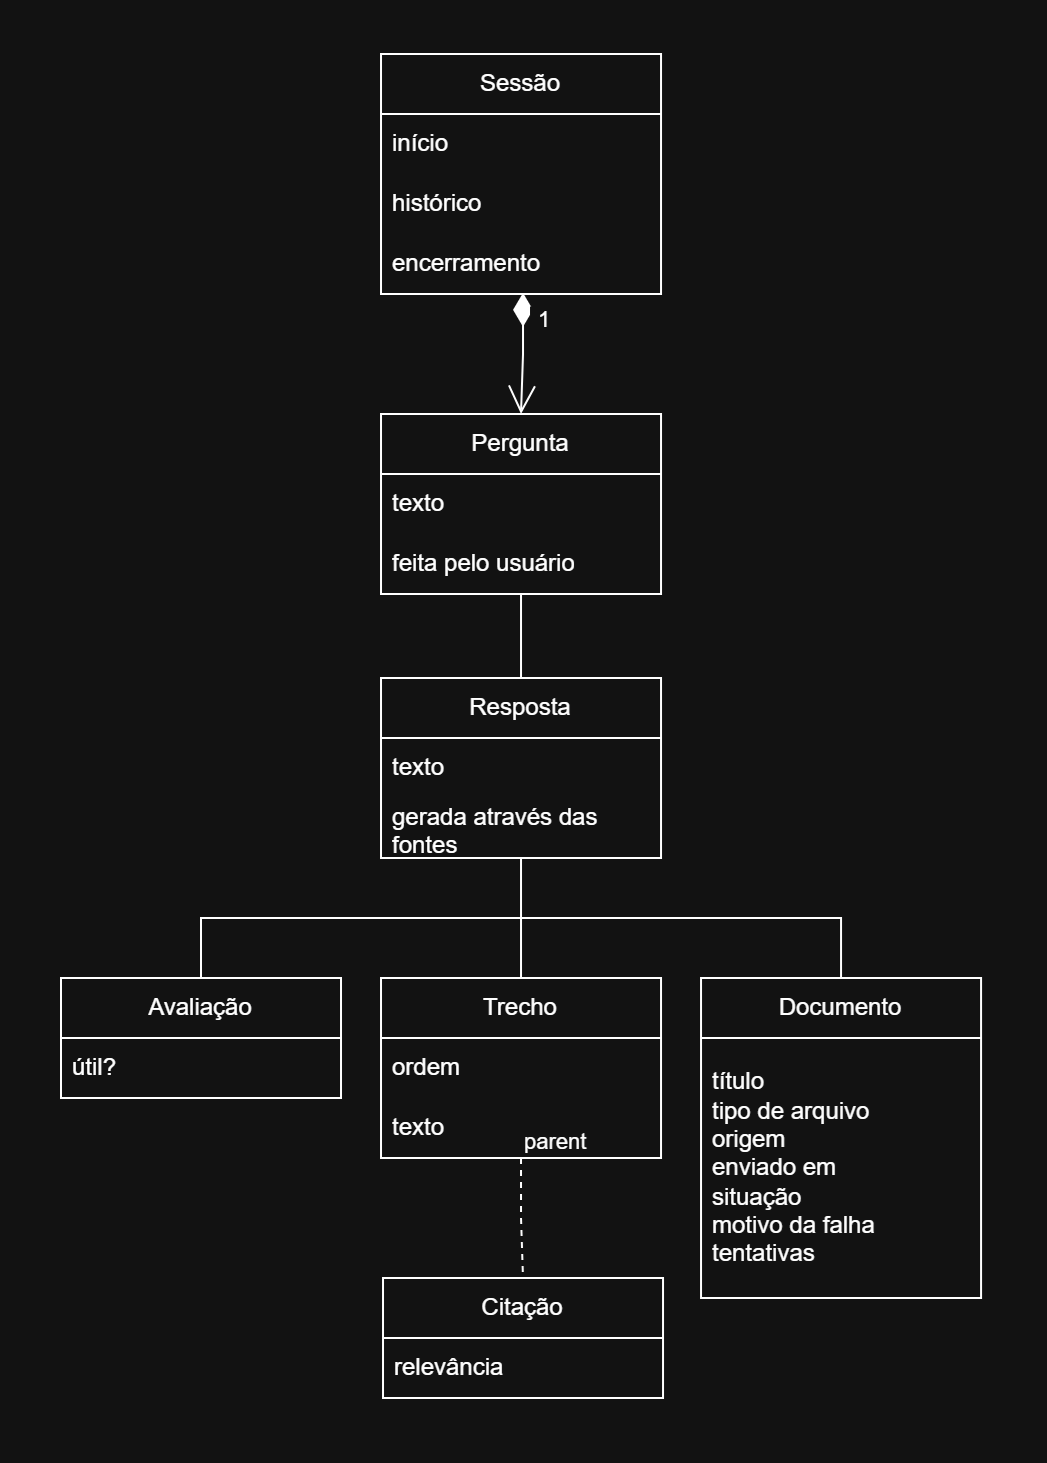

The diagram above was exported from draw.io. Its source (the exported page's mxGraphModel, read from the mxfile embedded in the PNG):
<mxGraphModel dx="1981" dy="1081" grid="1" gridSize="10" guides="1" tooltips="1" connect="1" arrows="1" fold="1" page="1" pageScale="1" pageWidth="827" pageHeight="1169" math="0" shadow="0">
  <root>
    <mxCell id="0" />
    <mxCell id="1" parent="0" />
    <mxCell id="6VZBDg5xcw0Gvs42XiQ0-1" parent="1" style="swimlane;fontStyle=0;childLayout=stackLayout;horizontal=1;startSize=30;horizontalStack=0;resizeParent=1;resizeParentMax=0;resizeLast=0;collapsible=1;marginBottom=0;whiteSpace=wrap;html=1;" value="Sessão" vertex="1">
      <mxGeometry height="120" width="140" x="344" y="220" as="geometry" />
    </mxCell>
    <mxCell id="6VZBDg5xcw0Gvs42XiQ0-2" parent="6VZBDg5xcw0Gvs42XiQ0-1" style="text;strokeColor=none;fillColor=none;align=left;verticalAlign=middle;spacingLeft=4;spacingRight=4;overflow=hidden;points=[[0,0.5],[1,0.5]];portConstraint=eastwest;rotatable=0;whiteSpace=wrap;html=1;" value="início" vertex="1">
      <mxGeometry height="30" width="140" y="30" as="geometry" />
    </mxCell>
    <mxCell id="6VZBDg5xcw0Gvs42XiQ0-3" parent="6VZBDg5xcw0Gvs42XiQ0-1" style="text;strokeColor=none;fillColor=none;align=left;verticalAlign=middle;spacingLeft=4;spacingRight=4;overflow=hidden;points=[[0,0.5],[1,0.5]];portConstraint=eastwest;rotatable=0;whiteSpace=wrap;html=1;" value="histórico" vertex="1">
      <mxGeometry height="30" width="140" y="60" as="geometry" />
    </mxCell>
    <mxCell id="6VZBDg5xcw0Gvs42XiQ0-4" parent="6VZBDg5xcw0Gvs42XiQ0-1" style="text;strokeColor=none;fillColor=none;align=left;verticalAlign=middle;spacingLeft=4;spacingRight=4;overflow=hidden;points=[[0,0.5],[1,0.5]];portConstraint=eastwest;rotatable=0;whiteSpace=wrap;html=1;" value="encerramento" vertex="1">
      <mxGeometry height="30" width="140" y="90" as="geometry" />
    </mxCell>
    <mxCell id="6VZBDg5xcw0Gvs42XiQ0-5" parent="1" style="swimlane;fontStyle=0;childLayout=stackLayout;horizontal=1;startSize=30;horizontalStack=0;resizeParent=1;resizeParentMax=0;resizeLast=0;collapsible=1;marginBottom=0;whiteSpace=wrap;html=1;" value="Pergunta" vertex="1">
      <mxGeometry height="90" width="140" x="344" y="400" as="geometry" />
    </mxCell>
    <mxCell id="6VZBDg5xcw0Gvs42XiQ0-6" parent="6VZBDg5xcw0Gvs42XiQ0-5" style="text;strokeColor=none;fillColor=none;align=left;verticalAlign=middle;spacingLeft=4;spacingRight=4;overflow=hidden;points=[[0,0.5],[1,0.5]];portConstraint=eastwest;rotatable=0;whiteSpace=wrap;html=1;" value="texto" vertex="1">
      <mxGeometry height="30" width="140" y="30" as="geometry" />
    </mxCell>
    <mxCell id="6VZBDg5xcw0Gvs42XiQ0-7" parent="6VZBDg5xcw0Gvs42XiQ0-5" style="text;strokeColor=none;fillColor=none;align=left;verticalAlign=middle;spacingLeft=4;spacingRight=4;overflow=hidden;points=[[0,0.5],[1,0.5]];portConstraint=eastwest;rotatable=0;whiteSpace=wrap;html=1;" value="feita pelo usuário" vertex="1">
      <mxGeometry height="30" width="140" y="60" as="geometry" />
    </mxCell>
    <mxCell id="6VZBDg5xcw0Gvs42XiQ0-9" parent="1" style="swimlane;fontStyle=0;childLayout=stackLayout;horizontal=1;startSize=30;horizontalStack=0;resizeParent=1;resizeParentMax=0;resizeLast=0;collapsible=1;marginBottom=0;whiteSpace=wrap;html=1;" value="Resposta" vertex="1">
      <mxGeometry height="90" width="140" x="344" y="532" as="geometry" />
    </mxCell>
    <mxCell id="6VZBDg5xcw0Gvs42XiQ0-10" parent="6VZBDg5xcw0Gvs42XiQ0-9" style="text;strokeColor=none;fillColor=none;align=left;verticalAlign=middle;spacingLeft=4;spacingRight=4;overflow=hidden;points=[[0,0.5],[1,0.5]];portConstraint=eastwest;rotatable=0;whiteSpace=wrap;html=1;" value="texto" vertex="1">
      <mxGeometry height="30" width="140" y="30" as="geometry" />
    </mxCell>
    <mxCell id="6VZBDg5xcw0Gvs42XiQ0-11" parent="6VZBDg5xcw0Gvs42XiQ0-9" style="text;strokeColor=none;fillColor=none;align=left;verticalAlign=middle;spacingLeft=4;spacingRight=4;overflow=hidden;points=[[0,0.5],[1,0.5]];portConstraint=eastwest;rotatable=0;whiteSpace=wrap;html=1;" value="gerada através das fontes" vertex="1">
      <mxGeometry height="30" width="140" y="60" as="geometry" />
    </mxCell>
    <mxCell id="6VZBDg5xcw0Gvs42XiQ0-21" parent="1" style="swimlane;fontStyle=0;childLayout=stackLayout;horizontal=1;startSize=30;horizontalStack=0;resizeParent=1;resizeParentMax=0;resizeLast=0;collapsible=1;marginBottom=0;whiteSpace=wrap;html=1;" value="Avaliação" vertex="1">
      <mxGeometry height="60" width="140" x="184" y="682" as="geometry" />
    </mxCell>
    <mxCell id="6VZBDg5xcw0Gvs42XiQ0-22" parent="6VZBDg5xcw0Gvs42XiQ0-21" style="text;strokeColor=none;fillColor=none;align=left;verticalAlign=middle;spacingLeft=4;spacingRight=4;overflow=hidden;points=[[0,0.5],[1,0.5]];portConstraint=eastwest;rotatable=0;whiteSpace=wrap;html=1;" value="útil?" vertex="1">
      <mxGeometry height="30" width="140" y="30" as="geometry" />
    </mxCell>
    <mxCell id="6VZBDg5xcw0Gvs42XiQ0-25" parent="1" style="swimlane;fontStyle=0;childLayout=stackLayout;horizontal=1;startSize=30;horizontalStack=0;resizeParent=1;resizeParentMax=0;resizeLast=0;collapsible=1;marginBottom=0;whiteSpace=wrap;html=1;" value="Trecho" vertex="1">
      <mxGeometry height="90" width="140" x="344" y="682" as="geometry" />
    </mxCell>
    <mxCell id="6VZBDg5xcw0Gvs42XiQ0-26" parent="6VZBDg5xcw0Gvs42XiQ0-25" style="text;strokeColor=none;fillColor=none;align=left;verticalAlign=middle;spacingLeft=4;spacingRight=4;overflow=hidden;points=[[0,0.5],[1,0.5]];portConstraint=eastwest;rotatable=0;whiteSpace=wrap;html=1;" value="ordem" vertex="1">
      <mxGeometry height="30" width="140" y="30" as="geometry" />
    </mxCell>
    <mxCell id="6VZBDg5xcw0Gvs42XiQ0-27" parent="6VZBDg5xcw0Gvs42XiQ0-25" style="text;strokeColor=none;fillColor=none;align=left;verticalAlign=middle;spacingLeft=4;spacingRight=4;overflow=hidden;points=[[0,0.5],[1,0.5]];portConstraint=eastwest;rotatable=0;whiteSpace=wrap;html=1;" value="texto" vertex="1">
      <mxGeometry height="30" width="140" y="60" as="geometry" />
    </mxCell>
    <mxCell id="6VZBDg5xcw0Gvs42XiQ0-29" parent="1" style="swimlane;fontStyle=0;childLayout=stackLayout;horizontal=1;startSize=30;horizontalStack=0;resizeParent=1;resizeParentMax=0;resizeLast=0;collapsible=1;marginBottom=0;whiteSpace=wrap;html=1;" value="Documento" vertex="1">
      <mxGeometry height="160" width="140" x="504" y="682" as="geometry" />
    </mxCell>
    <mxCell id="6VZBDg5xcw0Gvs42XiQ0-30" parent="6VZBDg5xcw0Gvs42XiQ0-29" style="text;strokeColor=none;fillColor=none;align=left;verticalAlign=middle;spacingLeft=4;spacingRight=4;overflow=hidden;points=[[0,0.5],[1,0.5]];portConstraint=eastwest;rotatable=0;whiteSpace=wrap;html=1;spacingBottom=1;" value="título&lt;div&gt;tipo de arquivo&lt;/div&gt;&lt;div&gt;origem&lt;/div&gt;&lt;div&gt;enviado em&lt;/div&gt;&lt;div&gt;situação&lt;/div&gt;&lt;div&gt;motivo da falha&lt;/div&gt;&lt;div&gt;tentativas&lt;/div&gt;" vertex="1">
      <mxGeometry height="130" width="140" y="30" as="geometry" />
    </mxCell>
    <mxCell id="6VZBDg5xcw0Gvs42XiQ0-33" parent="1" style="swimlane;fontStyle=0;childLayout=stackLayout;horizontal=1;startSize=30;horizontalStack=0;resizeParent=1;resizeParentMax=0;resizeLast=0;collapsible=1;marginBottom=0;whiteSpace=wrap;html=1;" value="Citação" vertex="1">
      <mxGeometry height="60" width="140" x="345" y="832" as="geometry" />
    </mxCell>
    <mxCell id="6VZBDg5xcw0Gvs42XiQ0-34" parent="6VZBDg5xcw0Gvs42XiQ0-33" style="text;strokeColor=none;fillColor=none;align=left;verticalAlign=middle;spacingLeft=4;spacingRight=4;overflow=hidden;points=[[0,0.5],[1,0.5]];portConstraint=eastwest;rotatable=0;whiteSpace=wrap;html=1;" value="relevância" vertex="1">
      <mxGeometry height="30" width="140" y="30" as="geometry" />
    </mxCell>
    <mxCell id="6VZBDg5xcw0Gvs42XiQ0-42" edge="1" parent="1" style="endArrow=open;html=1;endSize=12;startArrow=diamondThin;startSize=14;startFill=1;edgeStyle=orthogonalEdgeStyle;align=left;verticalAlign=bottom;rounded=0;defaultLabelBackgroundColor=page;labelPadding=0 4;exitX=0.435;exitY=0.981;exitDx=0;exitDy=0;exitPerimeter=0;entryX=0.5;entryY=0;entryDx=0;entryDy=0;" target="6VZBDg5xcw0Gvs42XiQ0-5" value="1">
      <mxGeometry relative="1" x="-0.2669" y="6" as="geometry">
        <mxPoint as="offset" />
        <mxPoint x="414.9999999999999" y="339.43" as="sourcePoint" />
        <mxPoint x="674.1" y="290" as="targetPoint" />
      </mxGeometry>
    </mxCell>
    <mxCell id="6VZBDg5xcw0Gvs42XiQ0-43" edge="1" parent="1" source="6VZBDg5xcw0Gvs42XiQ0-5" style="endArrow=none;html=1;edgeStyle=orthogonalEdgeStyle;rounded=0;defaultLabelBackgroundColor=page;labelPadding=0 4;exitX=0.5;exitY=1;exitDx=0;exitDy=0;entryX=0.5;entryY=0;entryDx=0;entryDy=0;" target="6VZBDg5xcw0Gvs42XiQ0-9" value="">
      <mxGeometry relative="1" as="geometry">
        <mxPoint x="401" y="470" as="sourcePoint" />
        <mxPoint x="561" y="470" as="targetPoint" />
      </mxGeometry>
    </mxCell>
    <mxCell id="6VZBDg5xcw0Gvs42XiQ0-46" edge="1" parent="1" source="6VZBDg5xcw0Gvs42XiQ0-9" style="endArrow=none;html=1;edgeStyle=orthogonalEdgeStyle;rounded=0;defaultLabelBackgroundColor=page;labelPadding=0 4;exitX=0.5;exitY=1;exitDx=0;exitDy=0;entryX=0.5;entryY=0;entryDx=0;entryDy=0;" target="6VZBDg5xcw0Gvs42XiQ0-21" value="">
      <mxGeometry relative="1" as="geometry">
        <mxPoint x="401" y="662" as="sourcePoint" />
        <mxPoint x="561" y="662" as="targetPoint" />
      </mxGeometry>
    </mxCell>
    <mxCell id="6VZBDg5xcw0Gvs42XiQ0-49" edge="1" parent="1" source="6VZBDg5xcw0Gvs42XiQ0-9" style="endArrow=none;html=1;edgeStyle=orthogonalEdgeStyle;rounded=0;defaultLabelBackgroundColor=page;labelPadding=0 4;exitX=0.5;exitY=1;exitDx=0;exitDy=0;entryX=0.5;entryY=0;entryDx=0;entryDy=0;" target="6VZBDg5xcw0Gvs42XiQ0-29" value="">
      <mxGeometry relative="1" as="geometry">
        <mxPoint x="401" y="662" as="sourcePoint" />
        <mxPoint x="561" y="662" as="targetPoint" />
      </mxGeometry>
    </mxCell>
    <mxCell id="6VZBDg5xcw0Gvs42XiQ0-52" edge="1" parent="1" source="6VZBDg5xcw0Gvs42XiQ0-9" style="endArrow=none;html=1;edgeStyle=orthogonalEdgeStyle;rounded=0;defaultLabelBackgroundColor=page;labelPadding=0 4;exitX=0.5;exitY=1;exitDx=0;exitDy=0;entryX=0.5;entryY=0;entryDx=0;entryDy=0;" target="6VZBDg5xcw0Gvs42XiQ0-25" value="">
      <mxGeometry relative="1" as="geometry">
        <mxPoint x="401" y="662" as="sourcePoint" />
        <mxPoint x="561" y="662" as="targetPoint" />
      </mxGeometry>
    </mxCell>
    <mxCell id="6VZBDg5xcw0Gvs42XiQ0-56" edge="1" parent="1" source="6VZBDg5xcw0Gvs42XiQ0-25" style="endArrow=none;html=1;edgeStyle=orthogonalEdgeStyle;rounded=0;defaultLabelBackgroundColor=page;labelPadding=0 4;dashed=1;exitX=0.5;exitY=1;exitDx=0;exitDy=0;entryX=0.5;entryY=0;entryDx=0;entryDy=0;" target="6VZBDg5xcw0Gvs42XiQ0-33" value="">
      <mxGeometry relative="1" x="0.0164" as="geometry">
        <mxPoint x="371" y="802" as="sourcePoint" />
        <mxPoint x="531" y="802" as="targetPoint" />
      </mxGeometry>
    </mxCell>
    <mxCell id="6VZBDg5xcw0Gvs42XiQ0-57" connectable="0" parent="6VZBDg5xcw0Gvs42XiQ0-56" style="edgeLabel;resizable=0;html=1;align=left;verticalAlign=bottom;inheritText=1;defaultLabelBackgroundColor=page;labelPadding=0 4;" value="parent" vertex="1">
      <mxGeometry relative="1" x="-1" as="geometry" />
    </mxCell>
  </root>
</mxGraphModel>